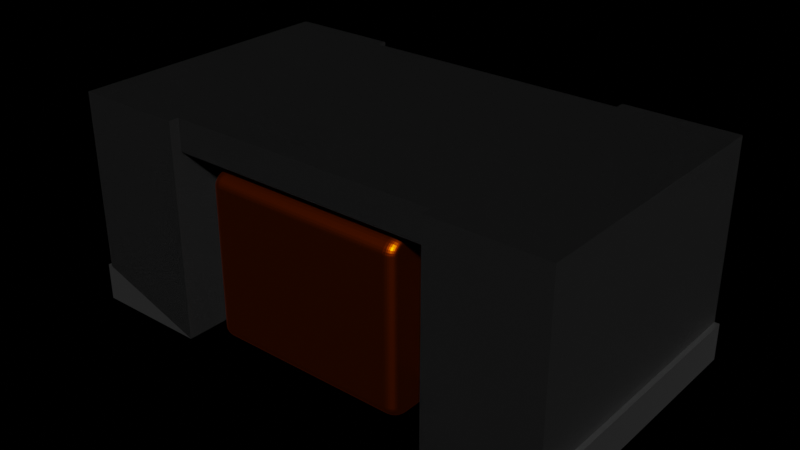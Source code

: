 # Source: 0403HQ-3N4XJLU.blend  (saved by Blender 2.90.8; exported with 4.5.12 LTS)
import bpy
from mathutils import Matrix  # noqa: F401  (used for matrix-valued properties, if any)

bpy.ops.wm.read_factory_settings(use_empty=True)
scene = bpy.context.scene
scene.name = 'Scene'

# ---- collections
col_collection = bpy.data.collections.new('Collection'); scene.collection.children.link(col_collection)

# ---- materials (node trees are filled in below, after node groups)
mat_material_002 = bpy.data.materials.new('Material.002')
mat_metal_001 = bpy.data.materials.new('Metal.001')
mat_metal_001.alpha_threshold = 0.0
mat_metal_001.diffuse_color = (0.3587, 0.3587, 0.3587, 1.0)
mat_metal_001.specular_color = (0.2597, 0.2597, 0.2597)
mat_metal_001.roughness = 0.5
mat_metal_001.specular_intensity = 0.1643
mat_black_plastic_001 = bpy.data.materials.new('Black Plastic.001')
mat_black_plastic_001.alpha_threshold = 0.0
mat_black_plastic_001.preview_render_type = 'CUBE'
mat_black_plastic_001.diffuse_color = (0.009721, 0.009721, 0.009721, 1.0)
mat_black_plastic_001.specular_color = (0.18, 0.18, 0.18)
mat_black_plastic_001.roughness = 0.5
mat_black_plastic_001.specular_intensity = 0.3
mat_enamelled_copper_001 = bpy.data.materials.new('Enamelled Copper.001')
mat_enamelled_copper_001.alpha_threshold = 0.0
mat_enamelled_copper_001.diffuse_color = (0.3587, 0.06389, 0.0, 1.0)
mat_enamelled_copper_001.specular_color = (0.2597, 0.2597, 0.2597)
mat_enamelled_copper_001.roughness = 0.5
mat_enamelled_copper_001.specular_intensity = 0.1643

# ---- node groups
ng_metallic_001 = bpy.data.node_groups.new('Metallic.001', 'ShaderNodeTree')
_s = ng_metallic_001.interface.new_socket(name='BSDF', in_out='OUTPUT', socket_type='NodeSocketShader')
_s = ng_metallic_001.interface.new_socket(name='Base Color', in_out='INPUT', socket_type='NodeSocketColor')
_s.default_value = (0.5906, 0.5906, 0.5906, 1.0)
_N = ng_metallic_001.nodes; _L = ng_metallic_001.links
n0 = _N.new('ShaderNodeBsdfPrincipled'); n0.name = 'Principled BSDF'; n0.location = (0, 0)
n0.width = 150
n0.subsurface_method = 'BURLEY'
n0.inputs[1].default_value = 1.0
n0.inputs[2].default_value = 0.4
n0.inputs[3].default_value = 1.45
n0.inputs[9].default_value = (1.0, 1.0, 1.0)
n0.inputs[27].default_value = (0.0, 0.0, 0.0, 1.0)
n0.inputs[28].default_value = 1.0
n1 = _N.new('NodeGroupInput'); n1.name = 'Group Input'; n1.location = (-200, 0)
n2 = _N.new('NodeGroupOutput'); n2.name = 'Group Output'; n2.location = (200, 0)
_L.new(n0.outputs[0], n2.inputs[0])
_L.new(n1.outputs[0], n0.inputs[0])
n2.is_active_output = True
ng_plastic_001 = bpy.data.node_groups.new('Plastic.001', 'ShaderNodeTree')
_s = ng_plastic_001.interface.new_socket(name='Shader', in_out='OUTPUT', socket_type='NodeSocketShader')
_s = ng_plastic_001.interface.new_socket(name='Displacement', in_out='OUTPUT', socket_type='NodeSocketFloat')
_s.subtype = 'FACTOR'
_s.min_value = 0.0
_s.max_value = 1.0
_s = ng_plastic_001.interface.new_socket(name='Color', in_out='INPUT', socket_type='NodeSocketColor')
_s.default_value = (0.01, 0.01, 0.01, 1.0)
_N = ng_plastic_001.nodes; _L = ng_plastic_001.links
n0 = _N.new('NodeGroupInput'); n0.name = 'Group Input'; n0.location = (-336, 94)
n1 = _N.new('NodeGroupOutput'); n1.name = 'Group Output'; n1.location = (330, 0)
n2 = _N.new('ShaderNodeTexNoise'); n2.name = 'Noise Texture'; n2.location = (77, -219)
n2.inputs[2].default_value = 1000.0
n2.inputs[3].default_value = 16.0
n2.inputs[8].default_value = 0.5
n3 = _N.new('ShaderNodeBsdfPrincipled'); n3.name = 'Principled BSDF'; n3.location = (67, 347)
n3.width = 170
n3.subsurface_method = 'BURLEY'
n3.inputs[3].default_value = 1.45
n3.inputs[9].default_value = (1.0, 1.0, 1.0)
n3.inputs[27].default_value = (0.0, 0.0, 0.0, 1.0)
n3.inputs[28].default_value = 1.0
_L.new(n2.outputs[0], n1.inputs[1])
_L.new(n0.outputs[0], n3.inputs[0])
_L.new(n3.outputs[0], n1.inputs[0])
n1.is_active_output = True

# ---- material node trees
mat_material_002.use_nodes = True; mat_material_002.node_tree.nodes.clear()
_N = mat_material_002.node_tree.nodes; _L = mat_material_002.node_tree.links
n0 = _N.new('ShaderNodeOutputMaterial'); n0.name = 'Material Output'; n0.location = (300, 300)
n1 = _N.new('ShaderNodeBsdfPrincipled'); n1.name = 'Principled BSDF'; n1.location = (10, 300)
n1.distribution = 'GGX'
n1.subsurface_method = 'BURLEY'
n1.inputs[0].default_value = (0.2251, 0.4866, 0.8, 1.0)
n1.inputs[3].default_value = 1.45
n1.inputs[18].default_value = 1.0
n1.inputs[27].default_value = (0.0, 0.0, 0.0, 1.0)
n1.inputs[28].default_value = 1.0
_L.new(n1.outputs[0], n0.inputs[0])
n0.is_active_output = True
mat_metal_001.use_nodes = True; mat_metal_001.node_tree.nodes.clear()
_N = mat_metal_001.node_tree.nodes; _L = mat_metal_001.node_tree.links
n0 = _N.new('ShaderNodeOutputMaterial'); n0.name = 'Material Output'; n0.location = (300, 300)
n1 = _N.new('ShaderNodeGroup'); n1.name = 'Metallic'; n1.location = (-10, 195)
n1.label = 'Metallic'
n1.node_tree = ng_metallic_001
n1.inputs[0].default_value = (0.5906, 0.5906, 0.5906, 1.0)
_L.new(n1.outputs[0], n0.inputs[0])
n0.is_active_output = True
mat_black_plastic_001.use_nodes = True; mat_black_plastic_001.node_tree.nodes.clear()
_N = mat_black_plastic_001.node_tree.nodes; _L = mat_black_plastic_001.node_tree.links
n0 = _N.new('ShaderNodeOutputMaterial'); n0.name = 'Material Output'; n0.location = (261, 202)
n1 = _N.new('ShaderNodeGroup'); n1.name = 'Group'; n1.location = (83, 208)
n1.node_tree = ng_plastic_001
n1.inputs[0].default_value = (0.009721, 0.009721, 0.009721, 1.0)
n2 = _N.new('ShaderNodeDisplacement'); n2.name = 'Displacement'; n2.location = (172, 205)
n2.inputs[1].default_value = 0.0
n2.inputs[2].default_value = 0.1
_L.new(n1.outputs[0], n0.inputs[0])
_L.new(n1.outputs[1], n2.inputs[0])
_L.new(n2.outputs[0], n0.inputs[2])
n0.is_active_output = True
mat_enamelled_copper_001.use_nodes = True; mat_enamelled_copper_001.node_tree.nodes.clear()
_N = mat_enamelled_copper_001.node_tree.nodes; _L = mat_enamelled_copper_001.node_tree.links
n0 = _N.new('ShaderNodeOutputMaterial'); n0.name = 'Material Output'; n0.location = (300, 300)
n1 = _N.new('ShaderNodeBsdfPrincipled'); n1.name = 'Principled BSDF'; n1.location = (70, 479)
n1.width = 150
n1.subsurface_method = 'BURLEY'
n1.inputs[0].default_value = (0.7149, 0.09084, 0.0, 1.0)
n1.inputs[1].default_value = 1.0
n1.inputs[2].default_value = 0.35
n1.inputs[3].default_value = 1.45
n1.inputs[9].default_value = (1.0, 1.0, 1.0)
n1.inputs[27].default_value = (0.0, 0.0, 0.0, 1.0)
n1.inputs[28].default_value = 1.0
_L.new(n1.outputs[0], n0.inputs[0])
n0.is_active_output = True

# ---- world
world_world = bpy.data.worlds.new('World'); scene.world = world_world
world_world.use_nodes = True; world_world.node_tree.nodes.clear()
_N = world_world.node_tree.nodes; _L = world_world.node_tree.links
n0 = _N.new('ShaderNodeOutputWorld'); n0.name = 'World Output'; n0.location = (300, 300)
n0.is_active_output = True
world_world.color = (0.05088, 0.05088, 0.05088)
world_world.use_sun_shadow = False
world_world.sun_shadow_jitter_overblur = 0.0

# ---- meshes
me_0403hq_3n4xjlu = bpy.data.meshes.new('0403HQ-3N4XJLU')
me_0403hq_3n4xjlu.from_pydata([(-0.5394, -0.3048, 0.4044), (-0.2967, -0.3048, 0.4044), (-0.5394, 0.3048, 0.4044), (-0.2967, 0.3048, 0.4044), (0.2967, 0.2832, 0.4044), (-0.2967, 0.2832, 0.4044), (0.5394, 0.3048, 0.4044), (0.2967, 0.3048, 0.4044), (0.5394, -0.3048, 0.4044), (0.2967, -0.3048, 0.4044), (0.2967, -0.2832, 0.4044), (-0.2967, -0.2832, 0.4044), (-0.5394, -0.3048, 0.4728), (-0.2967, -0.3048, 0.4728), (-0.5394, 0.3048, 0.4728), (-0.2967, 0.3048, 0.4728), (0.2967, 0.2832, 0.4728), (-0.2967, 0.2832, 0.4728), (0.5394, 0.3048, 0.4728), (0.2967, 0.3048, 0.4728), (0.5394, -0.3048, 0.4728), (0.2967, -0.3048, 0.4728), (0.2967, -0.2832, 0.4728), (-0.2967, -0.2832, 0.4728), (0.1981, -0.2832, 0.0522), (-0.1981, -0.2832, 0.0522), (0.1981, -0.283, 0.04938), (-0.2001, -0.283, 0.04938), (0.1981, -0.2827, 0.04751), (-0.1981, -0.2827, 0.04751), (0.1981, -0.2818, 0.04428), (-0.2001, -0.2817, 0.0443), (0.1981, -0.2812, 0.04293), (-0.1981, -0.2812, 0.04293), (0.1981, -0.2788, 0.03858), (-0.2001, -0.2793, 0.03945), (-0.1981, -0.2788, 0.03858), (0.1981, -0.2756, 0.03457), (-0.2001, -0.2759, 0.03498), (-0.1981, -0.2667, 0.02793), (0.1981, -0.2715, 0.03099), (-0.2001, -0.2714, 0.03102), (-0.1981, -0.2756, 0.03457), (-0.1981, -0.2432, 0.0222), (0.1981, -0.2432, 0.0222), (-0.2001, -0.247, 0.02239), (0.1981, -0.247, 0.02233), (-0.1981, -0.2495, 0.02257), (0.1981, -0.2495, 0.02257), (-0.2001, -0.2537, 0.02331), (0.1981, -0.2538, 0.02326), (-0.1981, -0.2556, 0.02367), (0.1981, -0.2556, 0.02367), (-0.2001, -0.2602, 0.0251), (0.1981, -0.2614, 0.02547), (-0.1981, -0.2614, 0.02547), (-0.2001, -0.2662, 0.0277), (0.1981, -0.2667, 0.02793), (-0.1981, 0.2432, 0.0222), (0.1981, 0.2432, 0.0222), (-0.1981, 0.2832, 0.0522), (0.1981, 0.2832, 0.0522), (-0.2001, 0.283, 0.04938), (0.1981, 0.283, 0.04938), (-0.1981, 0.2827, 0.04751), (0.1981, 0.2827, 0.04751), (-0.2001, 0.2817, 0.0443), (0.1981, 0.2818, 0.04428), (-0.1981, 0.2812, 0.04293), (0.1981, 0.2812, 0.04293), (-0.1981, 0.2788, 0.03858), (0.1981, 0.2788, 0.03858), (-0.2001, 0.2759, 0.03498), (0.1981, 0.2756, 0.03457), (-0.1981, 0.2756, 0.03457), (0.1981, 0.2662, 0.02766), (-0.2001, 0.2714, 0.03102), (0.1981, 0.2715, 0.03099), (0.1981, 0.247, 0.02233), (-0.2001, 0.247, 0.02239), (0.1981, 0.2495, 0.02257), (-0.1981, 0.2495, 0.02257), (0.1981, 0.2538, 0.02326), (-0.2001, 0.2537, 0.02331), (0.1981, 0.2556, 0.02367), (-0.1981, 0.2556, 0.02367), (0.1981, 0.2602, 0.02506), (-0.2001, 0.2602, 0.0251), (-0.1981, 0.2614, 0.02547), (-0.2001, 0.2662, 0.0277), (-0.1981, 0.2667, 0.02793), (-0.1981, 0.2832, 0.3558), (0.1981, 0.2832, 0.3558), (0.1981, 0.283, 0.3586), (-0.2001, 0.283, 0.3586), (0.1981, 0.2827, 0.3605), (-0.1981, 0.2827, 0.3605), (0.1981, 0.2818, 0.3637), (-0.2001, 0.2817, 0.3637), (0.1981, 0.2812, 0.3651), (-0.1981, 0.2812, 0.3651), (0.1981, 0.2794, 0.3686), (-0.2001, 0.2793, 0.3686), (-0.1981, 0.2788, 0.3694), (0.1981, 0.2759, 0.3731), (-0.2001, 0.2759, 0.373), (-0.1981, 0.2667, 0.3801), (0.1981, 0.2715, 0.377), (-0.2001, 0.2714, 0.377), (-0.1981, 0.2756, 0.3734), (-0.1981, 0.2432, 0.3858), (0.1981, 0.2432, 0.3858), (-0.2001, 0.247, 0.3856), (0.1981, 0.247, 0.3857), (-0.1981, 0.2495, 0.3854), (0.1981, 0.2495, 0.3854), (-0.2001, 0.2537, 0.3847), (0.1981, 0.2538, 0.3847), (-0.1981, 0.2556, 0.3843), (0.1981, 0.2556, 0.3843), (-0.2001, 0.2602, 0.3829), (0.1981, 0.2602, 0.3829), (-0.1981, 0.2614, 0.3825), (-0.2001, 0.2662, 0.3803), (0.1981, 0.2662, 0.3803), (-0.1981, -0.2432, 0.3858), (0.1981, -0.2432, 0.3858), (-0.1981, -0.2832, 0.3558), (0.1981, -0.2832, 0.3558), (-0.2001, -0.283, 0.3586), (0.1981, -0.283, 0.3586), (-0.1981, -0.2827, 0.3605), (0.1981, -0.2827, 0.3605), (-0.2001, -0.2817, 0.3637), (0.1981, -0.2818, 0.3637), (-0.1981, -0.2812, 0.3651), (0.1981, -0.2812, 0.3651), (-0.2001, -0.2793, 0.3686), (0.1981, -0.2794, 0.3686), (-0.1981, -0.2788, 0.3694), (-0.2001, -0.2759, 0.373), (0.1981, -0.2759, 0.3731), (-0.1981, -0.2756, 0.3734), (0.1981, -0.2667, 0.3801), (-0.2001, -0.2714, 0.377), (0.1981, -0.2715, 0.377), (0.1981, -0.247, 0.3857), (-0.2001, -0.247, 0.3856), (0.1981, -0.2495, 0.3854), (-0.1981, -0.2495, 0.3854), (0.1981, -0.2538, 0.3847), (-0.2001, -0.2537, 0.3847), (0.1981, -0.2556, 0.3843), (-0.1981, -0.2556, 0.3843), (0.1981, -0.2614, 0.3825), (-0.1981, -0.2614, 0.3825), (-0.2001, -0.2662, 0.3803), (-0.1981, -0.2667, 0.3801), (0.2014, -0.283, 0.3558), (0.2037, -0.2826, 0.3558), (0.2037, -0.2825, 0.3586), (0.2071, -0.2817, 0.3558), (0.2071, -0.2815, 0.3585), (0.2103, -0.2803, 0.3558), (0.2103, -0.2801, 0.3584), (0.2131, -0.2785, 0.3558), (0.2131, -0.2784, 0.3583), (0.219, -0.2432, 0.3757), (0.2185, -0.2432, 0.377), (0.2185, -0.2459, 0.3769), (0.2173, -0.2432, 0.3789), (0.2173, -0.2461, 0.3788), (0.2154, -0.2432, 0.3807), (0.2154, -0.2463, 0.3806), (0.2131, -0.2432, 0.3823), (0.2131, -0.2465, 0.3822), (0.2014, -0.2432, 0.3857), (0.2001, -0.2662, 0.3803), (0.2001, -0.2602, 0.3829), (0.2192, -0.2686, 0.3576), (0.219, -0.2697, 0.3558), (0.2193, -0.2672, 0.3558), (0.2193, -0.2432, 0.3738), (0.2193, -0.2455, 0.3737), (0.2193, -0.2495, 0.3732), (0.2185, -0.2506, 0.3762), (0.2193, -0.2534, 0.3721), (0.2185, -0.2552, 0.375), (0.2193, -0.257, 0.3705), (0.2185, -0.2594, 0.3731), (0.2192, -0.2612, 0.3693), (0.2185, -0.2632, 0.3708), (0.2192, -0.2641, 0.3668), (0.2185, -0.2663, 0.368), (0.2192, -0.2663, 0.3639), (0.2185, -0.2687, 0.3648), (0.2192, -0.2678, 0.3608), (0.2185, -0.2704, 0.3614), (0.2185, -0.2713, 0.3578), (0.2182, -0.2721, 0.3558), (0.2173, -0.2513, 0.3781), (0.2173, -0.2563, 0.3767), (0.2173, -0.2609, 0.3747), (0.2173, -0.265, 0.3721), (0.2173, -0.2684, 0.3691), (0.2173, -0.2711, 0.3656), (0.2173, -0.2729, 0.3619), (0.2173, -0.2739, 0.358), (0.217, -0.2745, 0.3558), (0.2154, -0.252, 0.3798), (0.2154, -0.2573, 0.3783), (0.2154, -0.2623, 0.3762), (0.2154, -0.2667, 0.3734), (0.2154, -0.2704, 0.3701), (0.2154, -0.2732, 0.3664), (0.2154, -0.2752, 0.3624), (0.2154, -0.2763, 0.3581), (0.2152, -0.2766, 0.3558), (0.2131, -0.2525, 0.3813), (0.2131, -0.2582, 0.3798), (0.2131, -0.2635, 0.3775), (0.2131, -0.2682, 0.3745), (0.2131, -0.2721, 0.371), (0.2131, -0.2752, 0.3671), (0.2131, -0.2773, 0.3628), (0.2103, -0.2432, 0.3836), (0.2103, -0.2467, 0.3835), (0.2103, -0.253, 0.3826), (0.2103, -0.259, 0.381), (0.2103, -0.2645, 0.3786), (0.2103, -0.2694, 0.3755), (0.2103, -0.2735, 0.3718), (0.2103, -0.2768, 0.3676), (0.2103, -0.279, 0.3631), (0.2071, -0.2432, 0.3847), (0.2071, -0.2468, 0.3845), (0.2071, -0.2534, 0.3836), (0.2071, -0.2596, 0.3819), (0.2071, -0.2653, 0.3794), (0.2071, -0.2704, 0.3762), (0.2071, -0.2747, 0.3724), (0.2071, -0.278, 0.3681), (0.2071, -0.2803, 0.3634), (0.2037, -0.2432, 0.3854), (0.2037, -0.2469, 0.3852), (0.2037, -0.2536, 0.3843), (0.2037, -0.26, 0.3826), (0.2037, -0.2659, 0.38), (0.2037, -0.2711, 0.3767), (0.2037, -0.2755, 0.3728), (0.2037, -0.2789, 0.3684), (0.2037, -0.2812, 0.3636), (0.2014, 0.2432, 0.3857), (0.2037, 0.2432, 0.3854), (0.2071, 0.2432, 0.3847), (0.2103, 0.2432, 0.3836), (0.2131, 0.2432, 0.3823), (0.2193, 0.2432, 0.3738), (0.219, 0.2432, 0.3757), (0.2185, 0.2432, 0.377), (0.2173, 0.2432, 0.3789), (0.2154, 0.2432, 0.3807), (0.2037, 0.2469, 0.3852), (0.2071, 0.2468, 0.3845), (0.2103, 0.2467, 0.3835), (0.2131, 0.2465, 0.3822), (0.2193, 0.2455, 0.3737), (0.219, 0.2697, 0.3558), (0.2185, 0.2714, 0.3558), (0.2185, 0.2713, 0.3578), (0.2173, 0.274, 0.3558), (0.2173, 0.2739, 0.358), (0.2154, 0.2764, 0.3558), (0.2154, 0.2763, 0.3581), (0.2131, 0.2785, 0.3558), (0.2131, 0.2784, 0.3583), (0.2014, 0.283, 0.3558), (0.2193, 0.2672, 0.3558), (0.2193, 0.2671, 0.3575), (0.2193, 0.2663, 0.3605), (0.2185, 0.2704, 0.3614), (0.2193, 0.2649, 0.3635), (0.2185, 0.2687, 0.3648), (0.2193, 0.2628, 0.3662), (0.2185, 0.2663, 0.368), (0.2193, 0.2602, 0.3685), (0.2185, 0.2632, 0.3708), (0.2193, 0.257, 0.3705), (0.2185, 0.2594, 0.3731), (0.2193, 0.2534, 0.3721), (0.2185, 0.2552, 0.375), (0.2193, 0.2495, 0.3732), (0.2185, 0.2506, 0.3762), (0.2185, 0.2459, 0.3769), (0.2173, 0.2729, 0.3619), (0.2173, 0.2711, 0.3656), (0.2173, 0.2684, 0.3691), (0.2173, 0.265, 0.3721), (0.2173, 0.2609, 0.3747), (0.2173, 0.2563, 0.3767), (0.2173, 0.2513, 0.3781), (0.2173, 0.2461, 0.3788), (0.2154, 0.2752, 0.3624), (0.2154, 0.2732, 0.3664), (0.2154, 0.2704, 0.3701), (0.2154, 0.2667, 0.3734), (0.2154, 0.2623, 0.3762), (0.2154, 0.2573, 0.3783), (0.2154, 0.252, 0.3798), (0.2154, 0.2463, 0.3806), (0.2131, 0.2773, 0.3628), (0.2131, 0.2752, 0.3671), (0.2131, 0.2721, 0.371), (0.2131, 0.2682, 0.3745), (0.2131, 0.2635, 0.3775), (0.2131, 0.2582, 0.3798), (0.2131, 0.2525, 0.3813), (0.2105, 0.2801, 0.3558), (0.2103, 0.2801, 0.3584), (0.2103, 0.279, 0.3631), (0.2103, 0.2768, 0.3676), (0.2103, 0.2735, 0.3718), (0.2103, 0.2694, 0.3755), (0.2103, 0.2645, 0.3786), (0.2103, 0.259, 0.381), (0.2103, 0.253, 0.3826), (0.2071, 0.2817, 0.3558), (0.2071, 0.2815, 0.3585), (0.2071, 0.2803, 0.3634), (0.2071, 0.278, 0.3681), (0.2071, 0.2747, 0.3724), (0.2071, 0.2704, 0.3762), (0.2071, 0.2653, 0.3794), (0.2071, 0.2596, 0.3819), (0.2071, 0.2534, 0.3836), (0.2037, 0.2826, 0.3558), (0.2037, 0.2825, 0.3586), (0.2037, 0.2812, 0.3636), (0.2037, 0.2789, 0.3684), (0.2037, 0.2755, 0.3728), (0.2037, 0.2711, 0.3767), (0.2037, 0.2659, 0.38), (0.2037, 0.26, 0.3826), (0.2037, 0.2536, 0.3843), (0.2193, 0.2672, 0.0522), (0.219, 0.2697, 0.0522), (0.2185, 0.2714, 0.0522), (0.2173, 0.274, 0.0522), (0.2154, 0.2764, 0.0522), (0.2105, 0.2801, 0.0522), (0.2131, 0.2785, 0.0522), (0.2014, 0.283, 0.0522), (0.2037, 0.2826, 0.0522), (0.2071, 0.2817, 0.0522), (0.219, 0.2432, 0.03232), (0.2182, 0.2432, 0.03049), (0.2185, 0.2459, 0.03113), (0.217, 0.2432, 0.02875), (0.2173, 0.2461, 0.02919), (0.2152, 0.2432, 0.02715), (0.2154, 0.2463, 0.02741), (0.2131, 0.2432, 0.02571), (0.2131, 0.2465, 0.02583), (0.2014, 0.2432, 0.02235), (0.2037, 0.2825, 0.04942), (0.2071, 0.2815, 0.04948), (0.2103, 0.2801, 0.04958), (0.2131, 0.2784, 0.04971), (0.2193, 0.2671, 0.05051), (0.2193, 0.2432, 0.0342), (0.2192, 0.2456, 0.03316), (0.2001, 0.2793, 0.03945), (0.2001, 0.2759, 0.03498), (0.2192, 0.2499, 0.03375), (0.2185, 0.2506, 0.03178), (0.2192, 0.2541, 0.03489), (0.2185, 0.2552, 0.03305), (0.2192, 0.2579, 0.03655), (0.2185, 0.2594, 0.03488), (0.2193, 0.2602, 0.03947), (0.2185, 0.2632, 0.03723), (0.2193, 0.2628, 0.04185), (0.2185, 0.2663, 0.04003), (0.2193, 0.2649, 0.04454), (0.2185, 0.2687, 0.04319), (0.2193, 0.2663, 0.04745), (0.2185, 0.2704, 0.04661), (0.2185, 0.2713, 0.05021), (0.2173, 0.2513, 0.02991), (0.2173, 0.2563, 0.03129), (0.2173, 0.2609, 0.03329), (0.2173, 0.265, 0.03586), (0.2173, 0.2684, 0.03891), (0.2173, 0.2711, 0.04236), (0.2173, 0.2729, 0.0461), (0.2173, 0.2739, 0.05003), (0.2154, 0.252, 0.02818), (0.2154, 0.2573, 0.02967), (0.2154, 0.2623, 0.03183), (0.2154, 0.2667, 0.03459), (0.2154, 0.2704, 0.03788), (0.2154, 0.2732, 0.0416), (0.2154, 0.2752, 0.04563), (0.2154, 0.2763, 0.04986), (0.2131, 0.2525, 0.02665), (0.2131, 0.2582, 0.02824), (0.2131, 0.2635, 0.03053), (0.2131, 0.2682, 0.03347), (0.2131, 0.2721, 0.03697), (0.2131, 0.2752, 0.04092), (0.2131, 0.2773, 0.04521), (0.2103, 0.2432, 0.02438), (0.2103, 0.2467, 0.02451), (0.2103, 0.253, 0.02537), (0.2103, 0.259, 0.02703), (0.2103, 0.2645, 0.02944), (0.2103, 0.2694, 0.03253), (0.2103, 0.2735, 0.0362), (0.2103, 0.2768, 0.04036), (0.2103, 0.279, 0.04486), (0.2071, 0.2432, 0.02334), (0.2071, 0.2468, 0.02347), (0.2071, 0.2534, 0.02436), (0.2071, 0.2596, 0.02609), (0.2071, 0.2653, 0.02859), (0.2071, 0.2704, 0.03179), (0.2071, 0.2747, 0.03561), (0.2071, 0.278, 0.03991), (0.2071, 0.2803, 0.04459), (0.2037, 0.2432, 0.02263), (0.2037, 0.2469, 0.02276), (0.2037, 0.2536, 0.02367), (0.2037, 0.26, 0.02544), (0.2037, 0.2659, 0.028), (0.2037, 0.2711, 0.03129), (0.2037, 0.2755, 0.03519), (0.2037, 0.2789, 0.03961), (0.2037, 0.2812, 0.0444), (0.2193, -0.2432, 0.0342), (0.219, -0.2432, 0.03232), (0.2182, -0.2432, 0.03049), (0.217, -0.2432, 0.02875), (0.2152, -0.2432, 0.02715), (0.2103, -0.2432, 0.02438), (0.2131, -0.2432, 0.02571), (0.2014, -0.2432, 0.02235), (0.2037, -0.2432, 0.02263), (0.2071, -0.2432, 0.02334), (0.2037, -0.2469, 0.02276), (0.2071, -0.2468, 0.02347), (0.2103, -0.2467, 0.02451), (0.2131, -0.2465, 0.02583), (0.219, -0.2697, 0.0522), (0.2182, -0.2721, 0.0522), (0.2185, -0.2713, 0.05021), (0.217, -0.2745, 0.0522), (0.2173, -0.2739, 0.05003), (0.2152, -0.2766, 0.0522), (0.2154, -0.2763, 0.04986), (0.2131, -0.2785, 0.0522), (0.2131, -0.2784, 0.04971), (0.2014, -0.283, 0.0522), (0.2001, -0.2602, 0.0251), (0.2001, -0.2662, 0.0277), (0.2001, -0.2759, 0.03498), (0.2001, -0.2793, 0.03945), (0.2192, -0.2686, 0.0504), (0.2193, -0.2672, 0.0522), (0.2192, -0.2456, 0.03316), (0.2192, -0.2678, 0.04715), (0.2185, -0.2704, 0.04661), (0.2192, -0.2663, 0.04406), (0.2185, -0.2687, 0.04319), (0.2192, -0.2641, 0.0412), (0.2185, -0.2663, 0.04003), (0.2192, -0.2612, 0.03867), (0.2185, -0.2632, 0.03723), (0.2192, -0.2579, 0.03655), (0.2185, -0.2594, 0.03488), (0.2192, -0.2541, 0.03489), (0.2185, -0.2552, 0.03305), (0.2192, -0.2499, 0.03375), (0.2185, -0.2506, 0.03178), (0.2185, -0.2459, 0.03113), (0.2173, -0.2729, 0.0461), (0.2173, -0.2711, 0.04236), (0.2173, -0.2684, 0.03891), (0.2173, -0.265, 0.03586), (0.2173, -0.2609, 0.03329), (0.2173, -0.2563, 0.03129), (0.2173, -0.2513, 0.02991), (0.2173, -0.2461, 0.02919), (0.2154, -0.2752, 0.04563), (0.2154, -0.2732, 0.0416), (0.2154, -0.2704, 0.03788), (0.2154, -0.2667, 0.03459), (0.2154, -0.2623, 0.03183), (0.2154, -0.2573, 0.02967), (0.2154, -0.252, 0.02818), (0.2154, -0.2463, 0.02741), (0.2131, -0.2773, 0.04521), (0.2131, -0.2752, 0.04092), (0.2131, -0.2721, 0.03697), (0.2131, -0.2682, 0.03347), (0.2131, -0.2635, 0.03053), (0.2131, -0.2582, 0.02824), (0.2131, -0.2525, 0.02665), (0.2103, -0.2803, 0.0522), (0.2103, -0.2801, 0.04958), (0.2103, -0.279, 0.04486), (0.2103, -0.2768, 0.04036), (0.2103, -0.2735, 0.0362), (0.2103, -0.2694, 0.03253), (0.2103, -0.2645, 0.02944), (0.2103, -0.259, 0.02703), (0.2103, -0.253, 0.02537), (0.2071, -0.2817, 0.0522), (0.2071, -0.2815, 0.04948), (0.2071, -0.2803, 0.04459), (0.2071, -0.278, 0.03991), (0.2071, -0.2747, 0.03561), (0.2071, -0.2704, 0.03179), (0.2071, -0.2653, 0.02859), (0.2071, -0.2596, 0.02609), (0.2071, -0.2534, 0.02436), (0.2037, -0.2826, 0.0522), (0.2037, -0.2825, 0.04942), (0.2037, -0.2812, 0.0444), (0.2037, -0.2789, 0.03961), (0.2037, -0.2755, 0.03519), (0.2037, -0.2711, 0.03129), (0.2037, -0.2659, 0.028), (0.2037, -0.26, 0.02544), (0.2037, -0.2536, 0.02367), (-0.2014, -0.283, 0.0522), (-0.2046, -0.2824, 0.0522), (-0.2037, -0.2825, 0.04942), (-0.2077, -0.2815, 0.0522), (-0.2071, -0.2815, 0.04948), (-0.2103, -0.2803, 0.0522), (-0.2103, -0.2801, 0.04958), (-0.2131, -0.2785, 0.0522), (-0.2131, -0.2784, 0.04971), (-0.219, -0.2432, 0.03232), (-0.2183, -0.2432, 0.03049), (-0.2185, -0.2459, 0.03113), (-0.217, -0.2432, 0.02875), (-0.2173, -0.2461, 0.02919), (-0.2152, -0.2432, 0.02715), (-0.2154, -0.2463, 0.02741), (-0.2131, -0.2432, 0.02571), (-0.2131, -0.2465, 0.02583), (-0.2014, -0.2432, 0.02235), (-0.2192, -0.2456, 0.03316), (-0.2193, -0.2432, 0.0342), (-0.2192, -0.2686, 0.0504), (-0.219, -0.2697, 0.0522), (-0.2193, -0.2672, 0.0522), (-0.2192, -0.2499, 0.03375), (-0.2185, -0.2506, 0.03178), (-0.2192, -0.2541, 0.03489), (-0.2185, -0.2552, 0.03305), (-0.2192, -0.2579, 0.03655), (-0.2185, -0.2594, 0.03488), (-0.2192, -0.2612, 0.03867), (-0.2185, -0.2632, 0.03723), (-0.2192, -0.2641, 0.0412), (-0.2185, -0.2663, 0.04003), (-0.2192, -0.2663, 0.04406), (-0.2185, -0.2687, 0.04319), (-0.2192, -0.2678, 0.04715), (-0.2185, -0.2704, 0.04661), (-0.2185, -0.2713, 0.05021), (-0.2183, -0.2721, 0.0522), (-0.2173, -0.2513, 0.02991), (-0.2173, -0.2563, 0.03129), (-0.2173, -0.2609, 0.03329), (-0.2173, -0.265, 0.03586), (-0.2173, -0.2684, 0.03891), (-0.2173, -0.2711, 0.04236), (-0.2173, -0.2729, 0.0461), (-0.2173, -0.2739, 0.05003), (-0.217, -0.2745, 0.0522), (-0.2154, -0.252, 0.02818), (-0.2154, -0.2573, 0.02967), (-0.2154, -0.2623, 0.03183), (-0.2154, -0.2667, 0.03459), (-0.2154, -0.2704, 0.03788), (-0.2154, -0.2732, 0.0416), (-0.2154, -0.2752, 0.04563), (-0.2154, -0.2763, 0.04986), (-0.2152, -0.2766, 0.0522), (-0.2131, -0.2525, 0.02665), (-0.2131, -0.2582, 0.02824), (-0.2131, -0.2635, 0.03053), (-0.2131, -0.2682, 0.03347), (-0.2131, -0.2721, 0.03697), (-0.2131, -0.2752, 0.04092), (-0.2131, -0.2773, 0.04521), (-0.2105, -0.2432, 0.02449), (-0.2103, -0.2467, 0.02451), (-0.2103, -0.253, 0.02537), (-0.2103, -0.259, 0.02703), (-0.2103, -0.2645, 0.02944), (-0.2103, -0.2694, 0.03253), (-0.2103, -0.2735, 0.0362), (-0.2103, -0.2768, 0.04036), (-0.2103, -0.279, 0.04486), (-0.2077, -0.2432, 0.02351), (-0.2071, -0.2468, 0.02347), (-0.2071, -0.2534, 0.02436), (-0.2071, -0.2596, 0.02609), (-0.2071, -0.2653, 0.02859), (-0.2071, -0.2704, 0.03179), (-0.2071, -0.2747, 0.03561), (-0.2071, -0.278, 0.03991), (-0.2071, -0.2803, 0.04459), (-0.2046, -0.2432, 0.02279), (-0.2037, -0.2469, 0.02276), (-0.2037, -0.2536, 0.02367), (-0.2037, -0.26, 0.02544), (-0.2037, -0.2659, 0.028), (-0.2037, -0.2711, 0.03129), (-0.2037, -0.2755, 0.03519), (-0.2037, -0.2789, 0.03961), (-0.2037, -0.2812, 0.0444), (-0.2193, 0.2432, 0.0342), (-0.219, 0.2432, 0.03232), (-0.2183, 0.2432, 0.03049), (-0.217, 0.2432, 0.02875), (-0.2152, 0.2432, 0.02715), (-0.2105, 0.2432, 0.02449), (-0.2131, 0.2432, 0.02571), (-0.2014, 0.2432, 0.02235), (-0.2046, 0.2432, 0.02279), (-0.2077, 0.2432, 0.02351), (-0.2037, 0.2469, 0.02276), (-0.2071, 0.2468, 0.02347), (-0.2103, 0.2467, 0.02451), (-0.2131, 0.2465, 0.02583), (-0.219, 0.2697, 0.0522), (-0.2185, 0.2714, 0.0522), (-0.2185, 0.2713, 0.05021), (-0.2173, 0.274, 0.0522), (-0.2173, 0.2739, 0.05003), (-0.2154, 0.2764, 0.0522), (-0.2154, 0.2763, 0.04986), (-0.2131, 0.2785, 0.0522), (-0.2131, 0.2784, 0.04971), (-0.2001, 0.2793, 0.03945), (-0.2014, 0.283, 0.0522), (-0.2192, 0.2456, 0.03316), (-0.2193, 0.2672, 0.0522), (-0.2193, 0.2671, 0.05051), (-0.2193, 0.2663, 0.04745), (-0.2185, 0.2704, 0.04661), (-0.2193, 0.2649, 0.04454), (-0.2185, 0.2687, 0.04319), (-0.2193, 0.2628, 0.04185), (-0.2185, 0.2663, 0.04003), (-0.2193, 0.2602, 0.03947), (-0.2185, 0.2632, 0.03723), (-0.2192, 0.2579, 0.03655), (-0.2185, 0.2594, 0.03488), (-0.2192, 0.2541, 0.03489), (-0.2185, 0.2552, 0.03305), (-0.2192, 0.2499, 0.03375), (-0.2185, 0.2506, 0.03178), (-0.2185, 0.2459, 0.03113), (-0.2173, 0.2729, 0.0461), (-0.2173, 0.2711, 0.04236), (-0.2173, 0.2684, 0.03891), (-0.2173, 0.265, 0.03586), (-0.2173, 0.2609, 0.03329), (-0.2173, 0.2563, 0.03129), (-0.2173, 0.2513, 0.02991), (-0.2173, 0.2461, 0.02919), (-0.2154, 0.2752, 0.04563), (-0.2154, 0.2732, 0.0416), (-0.2154, 0.2704, 0.03788), (-0.2154, 0.2667, 0.03459), (-0.2154, 0.2623, 0.03183), (-0.2154, 0.2573, 0.02967), (-0.2154, 0.252, 0.02818), (-0.2154, 0.2463, 0.02741), (-0.2131, 0.2773, 0.04521), (-0.2131, 0.2752, 0.04092), (-0.2131, 0.2721, 0.03697), (-0.2131, 0.2682, 0.03347), (-0.2131, 0.2635, 0.03053), (-0.2131, 0.2582, 0.02824), (-0.2131, 0.2525, 0.02665), (-0.2105, 0.2801, 0.0522), (-0.2103, 0.2801, 0.04958), (-0.2103, 0.279, 0.04486), (-0.2103, 0.2768, 0.04036), (-0.2103, 0.2735, 0.0362), (-0.2103, 0.2694, 0.03253), (-0.2103, 0.2645, 0.02944), (-0.2103, 0.259, 0.02703), (-0.2103, 0.253, 0.02537), (-0.2077, 0.2815, 0.0522), (-0.2071, 0.2815, 0.04948), (-0.2071, 0.2803, 0.04459), (-0.2071, 0.278, 0.03991), (-0.2071, 0.2747, 0.03561), (-0.2071, 0.2704, 0.03179), (-0.2071, 0.2653, 0.02859), (-0.2071, 0.2596, 0.02609), (-0.2071, 0.2534, 0.02436), (-0.2046, 0.2824, 0.0522), (-0.2037, 0.2825, 0.04942), (-0.2037, 0.2812, 0.0444), (-0.2037, 0.2789, 0.03961), (-0.2037, 0.2755, 0.03519), (-0.2037, 0.2711, 0.03129), (-0.2037, 0.2659, 0.028), (-0.2037, 0.26, 0.02544), (-0.2037, 0.2536, 0.02367), (-0.2193, 0.2672, 0.3558), (-0.219, 0.2697, 0.3558), (-0.2185, 0.2714, 0.3558), (-0.2173, 0.274, 0.3558), (-0.2154, 0.2764, 0.3558), (-0.2105, 0.2801, 0.3558), (-0.2131, 0.2785, 0.3558), (-0.2014, 0.283, 0.3558), (-0.2046, 0.2824, 0.3558), (-0.2077, 0.2815, 0.3558), (-0.219, 0.2432, 0.3757), (-0.2185, 0.2432, 0.377), (-0.2185, 0.2459, 0.3769), (-0.2173, 0.2432, 0.3789), (-0.2173, 0.2461, 0.3788), (-0.2154, 0.2432, 0.3807), (-0.2154, 0.2463, 0.3806), (-0.2131, 0.2432, 0.3823), (-0.2131, 0.2465, 0.3822), (-0.2037, 0.2825, 0.3586), (-0.2071, 0.2815, 0.3585), (-0.2103, 0.2801, 0.3584), (-0.2131, 0.2784, 0.3583), (-0.2193, 0.2671, 0.3575), (-0.2014, 0.2432, 0.3857), (-0.2193, 0.2432, 0.3738), (-0.2193, 0.2455, 0.3737), (-0.2193, 0.2495, 0.3732), (-0.2185, 0.2506, 0.3762), (-0.2193, 0.2534, 0.3721), (-0.2185, 0.2552, 0.375), (-0.2193, 0.257, 0.3705), (-0.2185, 0.2594, 0.3731), (-0.2193, 0.2602, 0.3685), (-0.2185, 0.2632, 0.3708), (-0.2193, 0.2628, 0.3662), (-0.2185, 0.2663, 0.368), (-0.2193, 0.2649, 0.3635), (-0.2185, 0.2687, 0.3648), (-0.2193, 0.2663, 0.3605), (-0.2185, 0.2704, 0.3614), (-0.2185, 0.2713, 0.3578), (-0.2173, 0.2513, 0.3781), (-0.2173, 0.2563, 0.3767), (-0.2173, 0.2609, 0.3747), (-0.2173, 0.265, 0.3721), (-0.2173, 0.2684, 0.3691), (-0.2173, 0.2711, 0.3656), (-0.2173, 0.2729, 0.3619), (-0.2173, 0.2739, 0.358), (-0.2154, 0.252, 0.3798), (-0.2154, 0.2573, 0.3783), (-0.2154, 0.2623, 0.3762), (-0.2154, 0.2667, 0.3734), (-0.2154, 0.2704, 0.3701), (-0.2154, 0.2732, 0.3664), (-0.2154, 0.2752, 0.3624), (-0.2154, 0.2763, 0.3581), (-0.2131, 0.2525, 0.3813), (-0.2131, 0.2582, 0.3798), (-0.2131, 0.2635, 0.3775), (-0.2131, 0.2682, 0.3745), (-0.2131, 0.2721, 0.371), (-0.2131, 0.2752, 0.3671), (-0.2131, 0.2773, 0.3628), (-0.2105, 0.2432, 0.3835), (-0.2103, 0.2467, 0.3835), (-0.2103, 0.253, 0.3826), (-0.2103, 0.259, 0.381), (-0.2103, 0.2645, 0.3786), (-0.2103, 0.2694, 0.3755), (-0.2103, 0.2735, 0.3718), (-0.2103, 0.2768, 0.3676), (-0.2103, 0.279, 0.3631), (-0.2077, 0.2432, 0.3845), (-0.2071, 0.2468, 0.3845), (-0.2071, 0.2534, 0.3836), (-0.2071, 0.2596, 0.3819), (-0.2071, 0.2653, 0.3794), (-0.2071, 0.2704, 0.3762), (-0.2071, 0.2747, 0.3724), (-0.2071, 0.278, 0.3681), (-0.2071, 0.2803, 0.3634), (-0.2046, 0.2432, 0.3852), (-0.2037, 0.2469, 0.3852), (-0.2037, 0.2536, 0.3843), (-0.2037, 0.26, 0.3826), (-0.2037, 0.2659, 0.38), (-0.2037, 0.2711, 0.3767), (-0.2037, 0.2755, 0.3728), (-0.2037, 0.2789, 0.3684), (-0.2037, 0.2812, 0.3636), (-0.2014, -0.2432, 0.3857), (-0.2046, -0.2432, 0.3852), (-0.2077, -0.2432, 0.3845), (-0.2105, -0.2432, 0.3835), (-0.2131, -0.2432, 0.3823), (-0.2193, -0.2432, 0.3738), (-0.219, -0.2432, 0.3757), (-0.2185, -0.2432, 0.377), (-0.2173, -0.2432, 0.3789), (-0.2154, -0.2432, 0.3807), (-0.2037, -0.2469, 0.3852), (-0.2071, -0.2468, 0.3845), (-0.2103, -0.2467, 0.3835), (-0.2131, -0.2465, 0.3822), (-0.2193, -0.2455, 0.3737), (-0.219, -0.2697, 0.3558), (-0.2183, -0.2721, 0.3558), (-0.2185, -0.2713, 0.3578), (-0.217, -0.2745, 0.3558), (-0.2173, -0.2739, 0.358), (-0.2152, -0.2766, 0.3558), (-0.2154, -0.2763, 0.3581), (-0.2131, -0.2785, 0.3558), (-0.2131, -0.2784, 0.3583), (-0.2001, -0.2602, 0.3829), (-0.2014, -0.283, 0.3558), (-0.2192, -0.2686, 0.3576), (-0.2193, -0.2672, 0.3558), (-0.2192, -0.2678, 0.3608), (-0.2185, -0.2704, 0.3614), (-0.2192, -0.2663, 0.3639), (-0.2185, -0.2687, 0.3648), (-0.2192, -0.2641, 0.3668), (-0.2185, -0.2663, 0.368), (-0.2192, -0.2612, 0.3693), (-0.2185, -0.2632, 0.3708), (-0.2193, -0.257, 0.3705), (-0.2185, -0.2594, 0.3731), (-0.2193, -0.2534, 0.3721), (-0.2185, -0.2552, 0.375), (-0.2193, -0.2495, 0.3732), (-0.2185, -0.2506, 0.3762), (-0.2185, -0.2459, 0.3769), (-0.2173, -0.2729, 0.3619), (-0.2173, -0.2711, 0.3656), (-0.2173, -0.2684, 0.3691), (-0.2173, -0.265, 0.3721), (-0.2173, -0.2609, 0.3747), (-0.2173, -0.2563, 0.3767), (-0.2173, -0.2513, 0.3781), (-0.2173, -0.2461, 0.3788), (-0.2154, -0.2752, 0.3624), (-0.2154, -0.2732, 0.3664), (-0.2154, -0.2704, 0.3701), (-0.2154, -0.2667, 0.3734), (-0.2154, -0.2623, 0.3762), (-0.2154, -0.2573, 0.3783), (-0.2154, -0.252, 0.3798), (-0.2154, -0.2463, 0.3806), (-0.2131, -0.2773, 0.3628), (-0.2131, -0.2752, 0.3671), (-0.2131, -0.2721, 0.371), (-0.2131, -0.2682, 0.3745), (-0.2131, -0.2635, 0.3775), (-0.2131, -0.2582, 0.3798), (-0.2131, -0.2525, 0.3813), (-0.2103, -0.2803, 0.3558), (-0.2103, -0.2801, 0.3584), (-0.2103, -0.279, 0.3631), (-0.2103, -0.2768, 0.3676), (-0.2103, -0.2735, 0.3718), (-0.2103, -0.2694, 0.3755), (-0.2103, -0.2645, 0.3786), (-0.2103, -0.259, 0.381), (-0.2103, -0.253, 0.3826), (-0.2077, -0.2815, 0.3558), (-0.2071, -0.2815, 0.3585), (-0.2071, -0.2803, 0.3634), (-0.2071, -0.278, 0.3681), (-0.2071, -0.2747, 0.3724), (-0.2071, -0.2704, 0.3762), (-0.2071, -0.2653, 0.3794), (-0.2071, -0.2596, 0.3819), (-0.2071, -0.2534, 0.3836), (-0.2046, -0.2824, 0.3558), (-0.2037, -0.2825, 0.3586), (-0.2037, -0.2812, 0.3636), (-0.2037, -0.2789, 0.3684), (-0.2037, -0.2755, 0.3728), (-0.2037, -0.2711, 0.3767), (-0.2037, -0.2659, 0.38), (-0.2037, -0.26, 0.3826), (-0.2037, -0.2536, 0.3843), (0.2193, 0.2032, 0.0822), (0.2193, 0.2032, 0.3258), (0.2193, -0.2032, 0.3258), (0.2193, -0.2032, 0.0822), (-0.2193, -0.2032, 0.0822), (-0.2193, -0.2032, 0.3258), (-0.2193, 0.2032, 0.3258), (-0.2193, 0.2032, 0.0822), (-0.55, -0.3048, 0.0822), (-0.5394, -0.3048, 0.0822), (-0.55, 0.3048, 0.0822), (-0.5394, 0.3048, 0.0822), (-0.55, 0.3048, 1.359e-08), (-0.55, -0.3048, 1.359e-08), (0.55, 0.3048, 0.0822), (0.5394, 0.3048, 0.0822), (0.55, -0.3048, 0.0822), (0.5394, -0.3048, 0.0822), (0.55, -0.3048, -1.359e-08), (0.55, 0.3048, -1.359e-08), (0.2967, -0.3048, -7.328e-09), (0.2967, 0.3048, -7.328e-09), (-0.2967, -0.3048, 7.328e-09), (-0.2967, 0.3048, 7.328e-09), (-0.5394, -0.3048, 0.4044), (-0.2967, -0.3048, 0.4044), (-0.5394, 0.3048, 0.4044), (-0.2967, 0.3048, 0.4044), (0.5394, 0.3048, 0.4044), (0.2967, 0.3048, 0.4044), (0.5394, -0.3048, 0.4044), (0.2967, -0.3048, 0.4044), (0.3626, 0.2032, 0.0822), (0.3626, 0.2032, 0.3258), (0.3626, -0.2032, 0.3258), (0.3626, -0.2032, 0.0822), (-0.3755, -0.2032, 0.0822), (-0.3755, -0.2032, 0.3258), (-0.3755, 0.2032, 0.3258), (-0.3755, 0.2032, 0.0822)], [], [(4, 5, 17, 16), (2, 0, 12, 14), (7, 4, 16, 19), (1, 11, 23, 13), (9, 8, 20, 21), (16, 22, 18, 19), (14, 12, 17, 15), (23, 22, 16, 17), (17, 12, 13, 23), (18, 22, 21, 20), (10, 9, 21, 22), (8, 6, 18, 20), (5, 3, 15, 17), (0, 1, 13, 12), (6, 7, 19, 18), (11, 10, 22, 23), (3, 2, 14, 15), (0, 2, 3, 5), (0, 5, 11, 1), (5, 4, 10, 11), (6, 10, 4, 7), (6, 8, 9, 10), (44, 46, 45, 43), (130, 132, 131, 129), (96, 98, 97, 95), (98, 100, 99, 97), (138, 141, 140, 139), (34, 35, 36), (54, 57, 56, 55), (104, 109, 108, 107), (39, 57, 40, 41), (42, 37, 38), (58, 79, 78, 59), (63, 65, 64, 62), (739, 738, 727, 728), (83, 85, 84, 82), (33, 35, 34, 32), (53, 54, 55), (155, 156, 143, 154), (56, 57, 39), (126, 111, 110, 125), (378, 380, 379, 377), (94, 96, 95, 93), (29, 31, 30, 28), (31, 33, 32, 30), (710, 701, 728, 727), (36, 38, 37, 34), (72, 73, 74), (71, 73, 72, 70), (37, 42, 41, 40), (91, 94, 93, 92), (27, 29, 28, 26), (48, 50, 49, 47), (167, 169, 183, 182), (136, 138, 137, 135), (86, 87, 88), (121, 124, 123, 122), (75, 89, 90), (25, 24, 128, 127), (61, 63, 62, 60), (151, 153, 152, 150), (132, 134, 133, 131), (117, 119, 118, 116), (115, 117, 116, 114), (101, 102, 103), (88, 89, 75, 86), (75, 90, 76, 77), (142, 141, 145, 144), (109, 104, 105), (128, 130, 129, 127), (147, 149, 148, 146), (149, 151, 150, 148), (134, 136, 135, 133), (100, 102, 101, 99), (120, 121, 122), (85, 87, 86, 84), (123, 124, 106), (153, 155, 154, 152), (25, 27, 26, 24), (46, 48, 47, 45), (81, 83, 82, 80), (50, 52, 51, 49), (119, 121, 120, 118), (137, 138, 139), (103, 105, 104, 101), (140, 141, 142), (74, 73, 77, 76), (106, 124, 107, 108), (111, 113, 112, 110), (79, 81, 80, 78), (65, 67, 66, 64), (67, 69, 68, 66), (126, 176, 252, 111), (77, 372, 435, 434), (143, 156, 157), (69, 71, 70, 68), (158, 159, 160), (429, 430, 421, 420), (516, 517, 508, 507), (877, 878, 834, 833), (167, 168, 169), (768, 722, 721, 760), (869, 820, 819, 861), (367, 350, 348, 403), (526, 461, 24, 26), (138, 136, 134), (130, 134, 132), (143, 145, 177), (464, 465, 34, 37), (154, 178, 152), (152, 178, 150), (148, 150, 146), (179, 180, 181), (267, 269, 278, 277), (380, 382, 381, 379), (850, 852, 851, 849), (751, 753, 752, 750), (846, 848, 847, 845), (828, 840, 839, 837), (559, 561, 560, 558), (663, 665, 664, 662), (567, 569, 568, 566), (837, 826, 827, 828), (860, 861, 853, 852), (859, 860, 852, 850), (858, 859, 850, 848), (857, 858, 848, 846), (271, 294, 280, 269), (855, 856, 844, 842), (854, 855, 842, 840), (830, 854, 840, 828), (491, 441, 440, 483), (212, 213, 204, 203), (360, 396, 388, 358), (866, 867, 859, 858), (306, 307, 299, 298), (864, 865, 857, 856), (583, 584, 575, 574), (862, 863, 855, 854), (586, 587, 578, 577), (52, 54, 53, 51), (275, 310, 302, 273), (875, 876, 868, 867), (874, 875, 867, 866), (873, 874, 866, 865), (872, 873, 865, 864), (592, 593, 584, 583), (870, 871, 863, 862), (834, 870, 862, 832), (458, 457, 459, 460), (166, 164, 163, 165), (318, 319, 310, 275), (884, 885, 876, 875), (883, 884, 875, 874), (512, 513, 504, 503), (881, 882, 873, 872), (790, 791, 782, 781), (879, 880, 871, 870), (882, 883, 874, 873), (420, 421, 412, 411), (332, 333, 324, 323), (893, 894, 885, 884), (892, 893, 884, 883), (891, 892, 883, 882), (890, 891, 882, 881), (889, 890, 881, 880), (521, 522, 513, 512), (887, 888, 879, 878), (525, 526, 517, 516), (527, 528, 519, 518), (433, 434, 425, 424), (901, 902, 893, 892), (621, 622, 613, 612), (620, 621, 612, 611), (338, 339, 330, 329), (897, 898, 889, 888), (896, 897, 888, 887), (243, 176, 244), (117, 113, 262, 343), (684, 630, 629, 676), (98, 94, 738, 810), (371, 67, 437, 436), (104, 107, 340, 339), (134, 130, 160, 251), (145, 141, 249, 248), (78, 82, 431, 430), (244, 176, 126, 146), (176, 243, 253, 252), (243, 234, 254, 253), (234, 225, 255, 254), (172, 261, 256, 174), (255, 225, 174, 256), (257, 258, 167, 182), (258, 259, 168, 167), (259, 260, 170, 168), (260, 261, 172, 170), (344, 345, 267, 277), (252, 253, 262), (335, 336, 327, 326), (164, 162, 161, 163), (451, 450, 443, 444), (825, 853, 817, 816), (267, 268, 269), (731, 730, 732, 733), (776, 723, 722, 768), (735, 734, 736, 737), (63, 61, 351, 364), (121, 119, 117), (113, 117, 115), (99, 101, 97), (95, 97, 93), (266, 293, 258, 257), (759, 760, 742, 758), (757, 759, 758, 756), (755, 757, 756, 754), (753, 755, 754, 752), (655, 657, 656, 654), (382, 384, 383, 381), (886, 887, 878, 877), (731, 747, 746, 745), (258, 293, 259), (767, 768, 760, 759), (766, 767, 759, 757), (765, 766, 757, 755), (764, 765, 755, 753), (763, 764, 753, 751), (762, 763, 751, 749), (670, 671, 659, 657), (675, 676, 668, 667), (326, 327, 318, 317), (458, 492, 484, 456), (774, 775, 767, 766), (773, 774, 766, 765), (397, 398, 390, 389), (399, 400, 392, 391), (770, 771, 763, 762), (396, 397, 389, 388), (398, 399, 391, 390), (733, 732, 734, 735), (596, 597, 588, 587), (221, 222, 213, 212), (781, 782, 774, 773), (315, 316, 308, 307), (779, 780, 772, 771), (405, 406, 398, 397), (777, 778, 770, 769), (783, 741, 776, 775), (741, 725, 723, 776), (692, 693, 648, 647), (792, 740, 741, 783), (515, 450, 451, 506), (323, 324, 315, 314), (415, 416, 407, 406), (788, 789, 780, 779), (787, 788, 779, 778), (786, 787, 778, 777), (785, 786, 777, 737), (366, 365, 353, 349), (801, 739, 740, 792), (237, 238, 229, 228), (523, 524, 515, 514), (798, 799, 790, 789), (797, 798, 789, 788), (796, 797, 788, 787), (331, 332, 323, 322), (794, 795, 786, 785), (162, 160, 159, 161), (810, 738, 739, 801), (809, 810, 801, 800), (898, 899, 890, 889), (807, 808, 799, 798), (806, 807, 798, 797), (805, 806, 797, 796), (804, 805, 796, 795), (902, 903, 894, 893), (335, 276, 336), (86, 75, 433, 432), (138, 134, 251, 250), (93, 97, 337, 336), (50, 46, 448, 533), (75, 77, 434, 433), (101, 104, 339, 338), (82, 86, 432, 431), (116, 120, 805, 804), (336, 276, 92, 93), (345, 346, 268, 267), (346, 347, 270, 268), (347, 348, 272, 270), (349, 317, 274, 350), (272, 348, 350, 274), (92, 276, 351, 61), (276, 335, 352, 351), (335, 326, 353, 352), (326, 317, 349, 353), (438, 439, 354, 369), (668, 628, 627, 651), (454, 453, 455, 456), (547, 546, 548, 549), (451, 444, 442, 499), (130, 128, 158, 160), (351, 352, 364), (243, 244, 235, 234), (699, 700, 691, 690), (317, 318, 275, 274), (742, 760, 720, 719), (369, 354, 370), (371, 71, 67), (71, 69, 67), (63, 67, 65), (73, 372, 77), (84, 86, 82), (80, 82, 78), (280, 282, 281, 279), (842, 844, 843, 841), (667, 668, 651, 666), (661, 663, 662, 660), (659, 661, 660, 658), (657, 659, 658, 656), (269, 280, 279, 278), (292, 293, 266, 291), (345, 387, 346), (202, 203, 191, 189), (674, 675, 667, 665), (673, 674, 665, 663), (644, 669, 655, 642), (171, 200, 185, 169), (844, 846, 845, 843), (669, 670, 657, 655), (856, 857, 846, 844), (861, 819, 818, 853), (683, 684, 676, 675), (682, 683, 675, 674), (681, 682, 674, 673), (680, 681, 673, 672), (679, 680, 672, 671), (678, 679, 671, 670), (677, 678, 670, 669), (646, 677, 669, 644), (171, 170, 172, 173), (502, 503, 495, 494), (690, 691, 683, 682), (689, 690, 682, 681), (688, 689, 681, 680), (876, 824, 869, 868), (686, 687, 679, 678), (871, 872, 864, 863), (648, 685, 677, 646), (646, 645, 647, 648), (265, 264, 255, 256), (325, 264, 265, 316), (878, 879, 870, 834), (698, 699, 690, 689), (697, 698, 689, 688), (696, 697, 688, 687), (695, 696, 687, 686), (509, 510, 501, 500), (693, 694, 685, 648), (264, 263, 254, 255), (709, 637, 638, 700), (708, 709, 700, 699), (705, 706, 697, 696), (706, 707, 698, 697), (330, 331, 322, 321), (422, 423, 414, 413), (703, 704, 695, 694), (702, 703, 694, 693), (449, 448, 446, 447), (718, 636, 637, 709), (717, 718, 709, 708), (711, 712, 703, 702), (343, 262, 263, 334), (714, 715, 706, 705), (625, 536, 538, 616), (712, 713, 704, 703), (432, 433, 424, 423), (429, 363, 430), (107, 124, 341, 340), (97, 101, 338, 337), (26, 30, 527, 526), (146, 150, 245, 244), (464, 40, 530, 529), (62, 66, 712, 711), (462, 50, 533, 532), (124, 121, 342, 341), (836, 129, 896, 895), (439, 440, 355, 354), (440, 441, 357, 355), (441, 442, 359, 357), (443, 411, 361, 444), (359, 442, 444, 361), (59, 363, 445, 44), (363, 429, 446, 445), (429, 420, 447, 446), (420, 411, 443, 447), (181, 180, 452, 467), (445, 446, 448), (365, 364, 352, 353), (234, 235, 226, 225), (507, 508, 460, 459), (553, 543, 544, 545), (46, 44, 445, 448), (216, 217, 208, 207), (360, 359, 361, 362), (113, 111, 252, 262), (462, 54, 50), (54, 52, 50), (46, 50, 48), (371, 372, 73, 71), (57, 463, 40), (37, 40, 464), (462, 463, 57, 54), (34, 465, 32), (32, 465, 30), (28, 30, 26), (466, 467, 452), (468, 439, 438), (571, 572, 555, 570), (665, 667, 666, 664), (476, 478, 477, 475), (374, 376, 375, 373), (563, 565, 564, 562), (561, 563, 562, 560), (195, 197, 196, 194), (478, 480, 479, 477), (466, 452, 453, 454), (574, 575, 561, 559), (488, 489, 480, 478), (578, 579, 569, 567), (389, 390, 378, 376), (576, 577, 565, 563), (294, 295, 282, 280), (580, 581, 572, 571), (547, 574, 559, 545), (356, 355, 357, 358), (589, 590, 581, 580), (588, 589, 580, 579), (868, 869, 861, 860), (775, 776, 768, 767), (585, 586, 577, 576), (584, 585, 576, 575), (308, 309, 301, 300), (549, 583, 574, 547), (590, 591, 582, 581), (598, 542, 590, 589), (597, 598, 589, 588), (224, 166, 216, 215), (595, 596, 587, 586), (594, 595, 586, 585), (593, 594, 585, 584), (506, 451, 499, 498), (551, 592, 583, 549), (832, 831, 833, 834), (542, 540, 539, 541), (607, 540, 542, 598), (606, 607, 598, 597), (605, 606, 597, 596), (885, 823, 824, 876), (603, 604, 595, 594), (324, 325, 316, 315), (601, 602, 593, 592), (600, 601, 592, 551), (340, 341, 332, 331), (616, 538, 540, 607), (615, 616, 607, 606), (614, 615, 606, 605), (334, 263, 264, 325), (612, 613, 604, 603), (611, 612, 603, 602), (610, 611, 602, 601), (609, 610, 601, 600), (450, 449, 447, 443), (435, 436, 427, 426), (903, 821, 822, 894), (437, 364, 365, 428), (622, 623, 614, 613), (247, 248, 239, 238), (248, 249, 240, 239), (619, 620, 611, 610), (803, 804, 795, 794), (525, 461, 526), (141, 138, 250, 249), (150, 178, 246, 245), (38, 35, 624, 623), (177, 145, 248, 247), (30, 465, 528, 527), (45, 49, 619, 618), (40, 463, 531, 530), (67, 63, 364, 437), (430, 363, 59, 78), (180, 199, 453, 452), (199, 208, 455, 453), (208, 217, 457, 455), (163, 507, 459, 165), (457, 217, 165, 459), (24, 461, 158, 128), (461, 525, 159, 158), (525, 516, 161, 159), (516, 507, 163, 161), (627, 628, 544, 543), (743, 112, 803, 802), (617, 618, 609, 608), (823, 822, 813, 814), (225, 226, 175, 174), (572, 573, 556, 555), (676, 629, 628, 668), (499, 442, 441, 491), (778, 779, 771, 770), (534, 27, 25), (35, 33, 31), (27, 31, 29), (36, 35, 38), (42, 38, 41), (39, 41, 56), (55, 56, 53), (51, 53, 49), (47, 49, 45), (45, 552, 43), (553, 554, 543), (555, 556, 557), (454, 470, 469, 466), (840, 842, 841, 839), (569, 571, 570, 568), (545, 559, 558, 553), (470, 472, 471, 469), (472, 474, 473, 471), (565, 567, 566, 564), (482, 483, 468, 481), (370, 354, 355, 356), (487, 488, 478, 476), (489, 490, 482, 480), (577, 578, 567, 565), (393, 394, 386, 384), (579, 580, 571, 569), (298, 299, 290, 288), (484, 485, 472, 470), (297, 298, 288, 286), (207, 208, 199, 198), (210, 211, 202, 201), (497, 498, 490, 489), (495, 496, 488, 487), (402, 403, 395, 394), (494, 495, 487, 486), (493, 494, 486, 485), (496, 497, 489, 488), (400, 401, 393, 392), (830, 829, 831, 832), (691, 639, 684, 683), (505, 506, 498, 497), (219, 220, 211, 210), (685, 686, 678, 677), (687, 688, 680, 679), (737, 777, 769, 735), (503, 504, 496, 495), (404, 405, 397, 396), (639, 632, 630, 684), (741, 740, 724, 725), (230, 231, 222, 221), (791, 792, 783, 782), (513, 514, 505, 504), (321, 322, 313, 312), (511, 512, 503, 502), (417, 418, 409, 408), (419, 366, 367, 410), (510, 511, 502, 501), (638, 637, 635, 631), (888, 889, 880, 879), (427, 428, 419, 418), (613, 614, 605, 604), (894, 822, 823, 885), (520, 521, 512, 511), (327, 328, 319, 318), (428, 365, 366, 419), (329, 330, 321, 320), (802, 803, 794, 793), (532, 533, 524, 523), (530, 531, 522, 521), (899, 900, 891, 890), (900, 901, 892, 891), (244, 245, 236, 235), (716, 717, 708, 707), (526, 527, 518, 517), (713, 714, 705, 704), (636, 79, 633, 634), (133, 137, 898, 897), (31, 27, 536, 625), (463, 462, 532, 531), (156, 835, 902, 901), (129, 133, 897, 896), (140, 144, 900, 899), (649, 72, 714, 713), (56, 41, 622, 621), (60, 650, 726, 91), (628, 629, 546, 544), (629, 630, 548, 546), (631, 599, 550, 632), (548, 630, 632, 550), (43, 552, 633, 58), (552, 617, 634, 633), (617, 608, 635, 634), (608, 599, 631, 635), (719, 720, 640, 652), (738, 94, 726, 727), (538, 536, 535, 537), (740, 739, 728, 724), (824, 823, 814, 815), (640, 641, 642), (395, 347, 346, 387), (403, 348, 347, 395), (271, 270, 272, 273), (633, 79, 58), (87, 85, 83), (79, 83, 81), (88, 87, 89), (90, 89, 76), (74, 76, 72), (70, 72, 649), (70, 649, 68), (68, 649, 66), (64, 66, 62), (62, 650, 60), (651, 627, 626), (198, 199, 180, 179), (386, 387, 368, 385), (384, 386, 385, 383), (848, 850, 849, 847), (282, 284, 283, 281), (189, 191, 190, 188), (376, 378, 377, 375), (474, 476, 475, 473), (356, 374, 373, 370), (257, 182, 906, 905), (394, 395, 387, 386), (575, 576, 563, 561), (392, 393, 384, 382), (391, 392, 382, 380), (390, 391, 380, 378), (201, 202, 189, 187), (206, 207, 198, 197), (358, 388, 374, 356), (581, 582, 573, 572), (401, 402, 394, 393), (587, 588, 579, 578), (498, 499, 491, 490), (865, 866, 858, 857), (735, 769, 761, 733), (302, 303, 295, 294), (867, 868, 860, 859), (863, 864, 856, 855), (358, 357, 359, 360), (460, 500, 492, 458), (409, 410, 402, 401), (220, 221, 212, 211), (407, 408, 400, 399), (780, 781, 773, 772), (500, 501, 493, 492), (223, 224, 215, 214), (362, 404, 396, 360), (549, 548, 550, 551), (784, 785, 737, 736), (880, 881, 872, 871), (418, 419, 410, 409), (514, 515, 506, 505), (602, 603, 594, 593), (789, 790, 781, 780), (416, 417, 408, 407), (413, 414, 405, 404), (412, 413, 404, 362), (143, 157, 144, 145), (800, 801, 792, 791), (704, 705, 696, 695), (426, 427, 418, 417), (707, 708, 699, 698), (642, 641, 643, 644), (425, 426, 417, 416), (518, 519, 510, 509), (522, 523, 514, 513), (637, 636, 634, 635), (623, 624, 615, 614), (529, 530, 521, 520), (528, 529, 520, 519), (339, 340, 331, 330), (533, 448, 449, 524), (249, 250, 241, 240), (342, 343, 334, 333), (245, 246, 237, 236), (925, 933, 932, 919), (144, 156, 901, 900), (83, 79, 636, 718), (372, 371, 436, 435), (35, 31, 625, 624), (123, 108, 807, 806), (66, 649, 713, 712), (108, 105, 808, 807), (76, 89, 716, 715), (720, 721, 641, 640), (721, 722, 643, 641), (722, 723, 645, 643), (724, 692, 647, 725), (645, 723, 725, 647), (110, 743, 811, 125), (650, 710, 727, 726), (831, 591, 541, 833), (701, 692, 724, 728), (836, 895, 535, 534), (729, 730, 731), (301, 260, 259, 293), (421, 422, 413, 412), (824, 815, 820, 869), (650, 62, 711, 710), (895, 896, 887, 886), (701, 702, 693, 692), (166, 165, 217, 216), (729, 731, 745, 744), (726, 94, 91), (102, 100, 98), (94, 98, 96), (103, 102, 105), (109, 105, 108), (106, 108, 123), (122, 123, 120), (118, 120, 116), (114, 116, 112), (112, 743, 110), (640, 642, 653, 652), (852, 853, 825, 851), (290, 292, 291, 289), (288, 290, 289, 287), (286, 288, 287, 285), (187, 189, 188, 186), (747, 749, 748, 746), (749, 751, 750, 748), (185, 187, 186, 184), (720, 760, 721), (300, 301, 293, 292), (299, 300, 292, 290), (456, 484, 470, 454), (296, 297, 286, 284), (205, 206, 197, 195), (672, 673, 663, 661), (486, 487, 476, 474), (200, 201, 187, 185), (269, 268, 270, 271), (832, 862, 854, 830), (307, 308, 300, 299), (772, 773, 765, 764), (305, 306, 298, 297), (304, 305, 297, 296), (769, 770, 762, 761), (214, 215, 206, 205), (273, 302, 294, 271), (644, 643, 645, 646), (316, 265, 309, 308), (311, 312, 304, 303), (314, 315, 307, 306), (303, 304, 296, 295), (312, 313, 305, 304), (408, 409, 401, 400), (310, 311, 303, 302), (501, 502, 494, 493), (273, 272, 274, 275), (639, 638, 631, 632), (367, 366, 349, 350), (508, 509, 500, 460), (228, 229, 220, 219), (414, 415, 406, 405), (322, 323, 314, 313), (320, 321, 312, 311), (319, 320, 311, 310), (227, 228, 219, 218), (608, 609, 600, 599), (239, 240, 231, 230), (333, 334, 325, 324), (242, 162, 164, 233), (424, 425, 416, 415), (799, 800, 791, 790), (517, 518, 509, 508), (328, 329, 320, 319), (236, 237, 228, 227), (822, 821, 812, 813), (618, 619, 610, 609), (434, 435, 426, 425), (246, 247, 238, 237), (337, 338, 329, 328), (411, 412, 362, 361), (531, 532, 523, 522), (250, 251, 242, 241), (341, 342, 333, 332), (552, 45, 618, 617), (263, 262, 253, 254), (87, 83, 718, 717), (89, 87, 717, 716), (151, 147, 821, 903), (53, 56, 621, 620), (137, 140, 899, 898), (120, 123, 806, 805), (72, 76, 715, 714), (743, 802, 812, 811), (802, 793, 813, 812), (793, 784, 814, 813), (734, 820, 815, 736), (814, 784, 736, 815), (816, 817, 729, 744), (817, 818, 730, 729), (818, 819, 732, 730), (819, 820, 734, 732), (557, 556, 826, 838), (536, 27, 534, 535), (125, 147, 146, 126), (793, 794, 785, 784), (599, 600, 551, 550), (368, 387, 345, 344), (483, 440, 439, 468), (545, 544, 546, 547), (456, 455, 457, 458), (542, 541, 591, 590), (811, 147, 125), (835, 155, 151), (155, 153, 151), (147, 151, 149), (155, 835, 156), (157, 156, 144), (142, 144, 140), (139, 140, 137), (135, 137, 133), (131, 133, 129), (129, 836, 127), (837, 838, 826), (197, 198, 179, 196), (480, 482, 481, 479), (193, 195, 194, 192), (191, 193, 192, 190), (828, 827, 829, 830), (284, 286, 285, 283), (642, 655, 654, 653), (169, 185, 184, 183), (817, 853, 818), (295, 296, 284, 282), (388, 389, 376, 374), (671, 672, 661, 659), (203, 204, 193, 191), (204, 205, 195, 193), (485, 486, 474, 472), (761, 762, 749, 747), (490, 491, 483, 482), (169, 168, 170, 171), (215, 216, 207, 206), (733, 761, 747, 731), (213, 214, 205, 204), (771, 772, 764, 763), (211, 212, 203, 202), (492, 493, 485, 484), (209, 210, 201, 200), (173, 209, 200, 171), (309, 261, 260, 301), (504, 505, 497, 496), (218, 219, 210, 209), (222, 223, 214, 213), (406, 407, 399, 398), (313, 314, 306, 305), (410, 367, 403, 402), (782, 783, 775, 774), (175, 218, 209, 173), (173, 172, 174, 175), (265, 256, 261, 309), (233, 164, 166, 224), (604, 605, 596, 595), (231, 232, 223, 222), (232, 233, 224, 223), (229, 230, 221, 220), (700, 638, 639, 691), (694, 695, 686, 685), (226, 227, 218, 175), (540, 538, 537, 539), (238, 239, 230, 229), (241, 242, 233, 232), (519, 520, 511, 510), (423, 424, 415, 414), (240, 241, 232, 231), (524, 449, 450, 515), (795, 796, 787, 786), (235, 236, 227, 226), (710, 711, 702, 701), (336, 337, 328, 327), (430, 431, 422, 421), (808, 809, 800, 799), (251, 160, 162, 242), (436, 437, 428, 427), (431, 432, 423, 422), (715, 716, 707, 706), (624, 625, 616, 615), (821, 147, 811, 812), (49, 53, 620, 619), (465, 464, 529, 528), (112, 116, 804, 803), (41, 38, 623, 622), (835, 151, 903, 902), (178, 177, 247, 246), (102, 98, 810, 809), (105, 102, 809, 808), (556, 573, 827, 826), (573, 582, 829, 827), (582, 591, 831, 829), (539, 877, 833, 541), (895, 886, 537, 535), (924, 925, 923, 922), (121, 117, 343, 342), (626, 627, 543, 554), (886, 877, 539, 537), (913, 915, 914, 912), (368, 344, 904), (816, 744, 910, 909), (906, 182, 183), (719, 652, 911, 910), (905, 277, 278), (905, 278, 279), (477, 479, 907), (908, 911, 626, 554), (557, 838, 909, 908), (289, 905, 287), (287, 905, 285), (289, 291, 905), (905, 291, 266), (905, 266, 257), (183, 184, 906), (906, 184, 186), (906, 186, 188), (279, 281, 905), (905, 281, 283), (905, 283, 285), (479, 481, 907), (907, 481, 468), (907, 468, 438), (188, 190, 906), (906, 190, 192), (906, 192, 194), (194, 196, 906), (906, 196, 179), (906, 179, 181), (381, 383, 904), (904, 383, 385), (904, 385, 368), (369, 370, 904), (904, 370, 373), (904, 373, 375), (467, 466, 907), (907, 466, 469), (907, 469, 471), (471, 473, 907), (907, 473, 475), (907, 475, 477), (375, 377, 904), (904, 377, 379), (904, 379, 381), (555, 557, 908), (344, 277, 905, 904), (438, 369, 904, 907), (910, 744, 745), (177, 178, 154, 143), (909, 838, 837), (909, 837, 839), (181, 467, 907, 906), (626, 911, 651), (849, 909, 847), (847, 909, 845), (849, 851, 909), (909, 851, 825), (909, 825, 816), (745, 746, 910), (910, 746, 748), (910, 748, 750), (566, 568, 908), (908, 568, 570), (908, 570, 555), (554, 553, 908), (908, 553, 558), (908, 558, 560), (560, 562, 908), (908, 562, 564), (908, 564, 566), (750, 752, 910), (910, 752, 754), (910, 754, 756), (911, 652, 653), (911, 653, 654), (839, 841, 909), (909, 841, 843), (909, 843, 845), (911, 660, 662), (756, 758, 910), (910, 758, 742), (910, 742, 719), (662, 664, 911), (911, 664, 666), (911, 666, 651), (654, 656, 911), (911, 656, 658), (911, 658, 660), (916, 917, 912, 914), (919, 921, 920, 918), (922, 923, 918, 920), (929, 931, 930, 928), (916, 927, 926, 917), (915, 913, 928, 930), (127, 836, 534, 25), (912, 917, 913), (913, 917, 926), (931, 927, 915, 930), (921, 919, 932, 934), (113, 115, 114, 112), (915, 927, 914), (914, 927, 916), (58, 59, 44, 43), (918, 923, 919), (919, 923, 925), (935, 924, 921, 934), (91, 92, 61, 60), (926, 929, 928, 913), (921, 924, 920), (920, 924, 922), (933, 935, 934, 932), (924, 935, 933, 925), (927, 931, 929, 926), (904, 905, 937, 936), (906, 907, 939, 938), (905, 906, 938, 937), (907, 904, 936, 939), (908, 909, 941, 940), (910, 911, 943, 942), (909, 910, 942, 941), (911, 908, 940, 943)])
me_0403hq_3n4xjlu.polygons.foreach_set('material_index', [2, 2, 2, 2, 2, 2, 2, 2, 2, 2, 2, 2, 2, 2, 2, 2, 2, 0, 0, 2, 0, 0, 3, 3, 3, 3, 3, 3, 3, 3, 3, 3, 3, 3, 3, 3, 3, 3, 3, 3, 3, 3, 3, 3, 3, 3, 3, 3, 3, 3, 3, 3, 3, 3, 3, 3, 3, 3, 3, 3, 3, 3, 3, 3, 3, 3, 3, 3, 3, 3, 3, 3, 3, 3, 3, 3, 3, 3, 3, 3, 3, 3, 3, 3, 3, 3, 3, 3, 3, 3, 3, 3, 3, 3, 3, 3, 3, 3, 3, 3, 3, 3, 3, 3, 3, 3, 3, 3, 3, 3, 3, 3, 3, 3, 3, 3, 3, 3, 3, 3, 3, 3, 3, 3, 3, 3, 3, 3, 3, 3, 3, 3, 3, 3, 3, 3, 3, 3, 3, 3, 3, 3, 3, 3, 3, 3, 3, 3, 3, 3, 3, 3, 3, 3, 3, 3, 3, 3, 3, 3, 3, 3, 3, 3, 3, 3, 3, 3, 3, 3, 3, 3, 3, 3, 3, 3, 3, 3, 3, 3, 3, 3, 3, 3, 3, 3, 3, 3, 3, 3, 3, 3, 3, 3, 3, 3, 3, 3, 3, 3, 3, 3, 3, 3, 3, 3, 3, 3, 1, 1, 1, 3, 3, 3, 3, 3, 3, 3, 3, 3, 3, 3, 3, 3, 3, 3, 3, 3, 3, 3, 3, 3, 3, 3, 3, 3, 3, 3, 3, 3, 3, 3, 3, 3, 3, 3, 3, 3, 3, 3, 3, 3, 3, 3, 3, 3, 3, 3, 3, 3, 3, 3, 3, 3, 3, 3, 3, 3, 3, 3, 3, 3, 3, 3, 3, 3, 3, 3, 3, 3, 3, 3, 3, 3, 3, 3, 3, 3, 3, 3, 3, 3, 3, 3, 3, 3, 3, 3, 3, 3, 3, 3, 3, 3, 3, 3, 3, 3, 1, 3, 3, 1, 3, 3, 3, 3, 3, 3, 3, 3, 3, 3, 3, 3, 3, 3, 3, 3, 3, 3, 3, 3, 3, 3, 3, 3, 3, 3, 3, 3, 3, 3, 3, 3, 3, 3, 3, 3, 3, 3, 3, 3, 3, 3, 3, 3, 3, 3, 3, 3, 3, 3, 3, 3, 3, 3, 3, 3, 3, 3, 3, 3, 3, 3, 3, 3, 3, 3, 3, 3, 3, 3, 3, 3, 3, 3, 3, 3, 3, 3, 3, 3, 3, 3, 3, 3, 3, 3, 3, 3, 3, 3, 3, 3, 3, 1, 3, 3, 3, 3, 3, 3, 3, 3, 3, 3, 3, 3, 3, 3, 3, 3, 3, 3, 3, 3, 3, 3, 3, 3, 3, 3, 3, 3, 3, 3, 3, 3, 3, 3, 3, 3, 3, 3, 3, 3, 3, 3, 3, 3, 3, 3, 3, 3, 3, 3, 3, 3, 3, 3, 3, 3, 3, 3, 3, 3, 3, 3, 3, 3, 3, 3, 3, 3, 3, 3, 3, 3, 3, 3, 3, 3, 3, 3, 3, 3, 3, 3, 3, 3, 3, 3, 3, 3, 3, 3, 3, 3, 3, 3, 3, 3, 3, 3, 3, 3, 3, 3, 3, 3, 3, 3, 3, 3, 3, 3, 3, 3, 3, 3, 3, 3, 3, 3, 3, 3, 3, 3, 3, 3, 3, 3, 3, 3, 3, 3, 3, 3, 3, 3, 3, 3, 3, 3, 3, 3, 3, 3, 3, 3, 3, 3, 3, 3, 3, 3, 3, 3, 3, 3, 3, 3, 3, 3, 3, 3, 3, 3, 3, 3, 3, 3, 3, 3, 3, 3, 3, 3, 3, 3, 3, 3, 3, 3, 3, 3, 3, 3, 3, 3, 3, 3, 3, 3, 3, 3, 3, 3, 3, 3, 3, 3, 3, 3, 3, 3, 3, 3, 3, 3, 3, 3, 3, 3, 3, 3, 3, 3, 3, 3, 3, 3, 3, 3, 3, 3, 3, 3, 3, 3, 3, 3, 3, 3, 3, 3, 3, 3, 3, 3, 3, 3, 3, 3, 3, 3, 3, 3, 3, 3, 3, 3, 3, 3, 3, 3, 3, 3, 3, 3, 3, 3, 3, 3, 3, 3, 3, 3, 3, 3, 3, 3, 3, 3, 3, 3, 3, 3, 3, 3, 3, 3, 3, 3, 3, 2, 3, 3, 3, 3, 3, 3, 3, 3, 3, 3, 3, 3, 3, 3, 3, 3, 3, 3, 3, 3, 3, 3, 3, 3, 3, 3, 3, 3, 3, 3, 3, 3, 3, 3, 3, 3, 3, 3, 3, 3, 3, 3, 3, 3, 3, 3, 3, 3, 3, 3, 3, 3, 3, 3, 3, 3, 3, 3, 3, 3, 3, 3, 3, 3, 3, 3, 3, 3, 3, 3, 3, 3, 3, 3, 3, 3, 3, 3, 3, 3, 3, 3, 3, 3, 3, 3, 3, 3, 3, 3, 3, 3, 3, 3, 3, 3, 3, 3, 3, 3, 3, 3, 3, 3, 3, 3, 3, 3, 3, 3, 3, 3, 3, 3, 3, 3, 3, 3, 3, 3, 3, 3, 3, 3, 3, 3, 3, 3, 3, 3, 3, 3, 3, 3, 3, 3, 3, 3, 3, 3, 3, 3, 3, 3, 3, 3, 3, 3, 3, 3, 3, 3, 3, 3, 3, 3, 3, 3, 3, 3, 3, 3, 3, 3, 3, 3, 3, 3, 3, 3, 3, 3, 3, 3, 3, 3, 3, 3, 3, 3, 3, 3, 3, 3, 3, 3, 3, 3, 3, 3, 3, 3, 3, 3, 3, 3, 3, 3, 3, 3, 3, 3, 3, 3, 3, 3, 3, 3, 3, 3, 3, 3, 3, 3, 3, 3, 3, 3, 1, 3, 3, 3, 1, 3, 3, 3, 3, 3, 3, 3, 3, 3, 3, 3, 3, 3, 3, 3, 3, 3, 3, 3, 3, 3, 3, 3, 3, 3, 3, 3, 3, 3, 3, 3, 3, 3, 3, 3, 3, 3, 3, 3, 3, 3, 3, 3, 3, 3, 3, 3, 3, 3, 3, 3, 3, 3, 3, 3, 3, 3, 3, 3, 3, 3, 3, 3, 3, 3, 3, 3, 3, 3, 3, 3, 3, 3, 3, 3, 3, 3, 3, 3, 3, 3, 3, 3, 3, 3, 3, 3, 3, 1, 1, 1, 1, 1, 2, 3, 1, 1, 2, 2, 3, 1, 1, 3, 1, 1, 2, 3, 2, 1, 1, 1, 2, 2, 2, 2, 2, 2, 2, 2, 2, 2])
me_0403hq_3n4xjlu.materials.append(mat_material_002)
me_0403hq_3n4xjlu.materials.append(mat_metal_001)
me_0403hq_3n4xjlu.materials.append(mat_black_plastic_001)
me_0403hq_3n4xjlu.materials.append(mat_enamelled_copper_001)
me_0403hq_3n4xjlu.use_remesh_fix_poles = True
me_0403hq_3n4xjlu.use_remesh_preserve_attributes = False
me_0403hq_3n4xjlu.use_mirror_vertex_groups = False
me_0403hq_3n4xjlu.update()

# ---- objects
ob_0403hq_3n4xjlu = bpy.data.objects.new('0403HQ-3N4XJLU', me_0403hq_3n4xjlu)

# ---- transforms, parenting, visibility, modifiers, constraints
ob_0403hq_3n4xjlu.location = (0.0, 0.0, 0.0)
ob_0403hq_3n4xjlu.lineart.crease_threshold = 0.0

# ---- collection membership
col_collection.objects.link(ob_0403hq_3n4xjlu)

# ---- scene / render settings (as saved in the file)
scene.frame_start = 1; scene.frame_end = 250; scene.frame_set(1)
scene.render.engine = 'CYCLES'
scene.cycles.use_denoising = False
scene.cycles.samples = 128
scene.cycles.sampling_pattern = 'TABULATED_SOBOL'
scene.cycles.use_adaptive_sampling = False
scene.cycles.use_light_tree = False
scene.view_settings.view_transform = 'Filmic'
bpy.context.view_layer.update()

# ---- added for rendering (the .blend has no active camera and no usable light): camera, sun
cam_auto = bpy.data.cameras.new('AutoCamera')
cam_auto.lens = 50.0
cam_auto.sensor_width = 36.0
cam_auto.clip_end = 1000.0
ob_auto_camera = bpy.data.objects.new('AutoCamera', cam_auto)
scene.collection.objects.link(ob_auto_camera)
ob_auto_camera.location = (1.24309, -1.49171, 1.23087)
ob_auto_camera.rotation_euler = (1.09748, -7.21219e-08, 0.694738)
scene.camera = ob_auto_camera
light_auto_sun = bpy.data.lights.new('AutoSun', 'SUN')
light_auto_sun.energy = 3.0
light_auto_sun.angle = 0.0523599
ob_auto_sun = bpy.data.objects.new('AutoSun', light_auto_sun)
scene.collection.objects.link(ob_auto_sun)
ob_auto_sun.rotation_euler = (0.872665, 0.174533, 0.523599)
bpy.context.view_layer.update()
